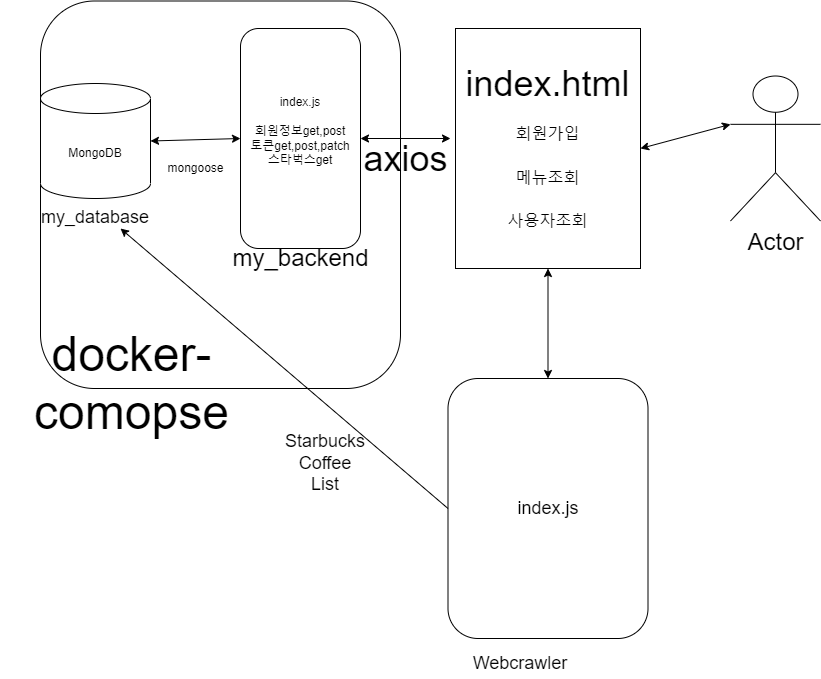

The diagram above was exported from draw.io. Its source (the exported page's mxGraphModel, read from the mxfile embedded in the PNG):
<mxGraphModel dx="1888" dy="613" grid="1" gridSize="10" guides="1" tooltips="1" connect="1" arrows="1" fold="1" page="1" pageScale="1" pageWidth="850" pageHeight="1100" math="0" shadow="0" extFonts="Permanent Marker^https://fonts.googleapis.com/css?family=Permanent+Marker">
  <root>
    <mxCell id="0" />
    <mxCell id="1" parent="0" />
    <mxCell id="AkdUEpya086m0li4Jpv9-16" value="" style="rounded=1;whiteSpace=wrap;html=1;fontSize=24;" vertex="1" parent="1">
      <mxGeometry x="10" y="12.5" width="360" height="387.5" as="geometry" />
    </mxCell>
    <mxCell id="C-vyLk0tnHw3VtMMgP7b-12" value="" style="edgeStyle=entityRelationEdgeStyle;endArrow=ERzeroToMany;startArrow=ERone;endFill=1;startFill=0;" parent="1" target="C-vyLk0tnHw3VtMMgP7b-17" edge="1">
      <mxGeometry width="100" height="100" relative="1" as="geometry">
        <mxPoint x="590" y="115" as="sourcePoint" />
        <mxPoint x="460" y="205" as="targetPoint" />
      </mxGeometry>
    </mxCell>
    <mxCell id="AkdUEpya086m0li4Jpv9-5" value="MongoDB" style="shape=cylinder3;whiteSpace=wrap;html=1;boundedLbl=1;backgroundOutline=1;size=15;" vertex="1" parent="1">
      <mxGeometry x="10" y="95" width="110" height="115" as="geometry" />
    </mxCell>
    <mxCell id="AkdUEpya086m0li4Jpv9-6" value="" style="endArrow=classic;startArrow=classic;html=1;rounded=0;exitX=1;exitY=0.5;exitDx=0;exitDy=0;exitPerimeter=0;entryX=0;entryY=0.5;entryDx=0;entryDy=0;" edge="1" parent="1" source="AkdUEpya086m0li4Jpv9-5" target="AkdUEpya086m0li4Jpv9-8">
      <mxGeometry width="50" height="50" relative="1" as="geometry">
        <mxPoint x="160" y="150" as="sourcePoint" />
        <mxPoint x="210" y="100" as="targetPoint" />
        <Array as="points" />
      </mxGeometry>
    </mxCell>
    <mxCell id="AkdUEpya086m0li4Jpv9-7" value="mongoose&lt;br&gt;" style="text;html=1;align=center;verticalAlign=middle;resizable=0;points=[];autosize=1;strokeColor=none;fillColor=none;" vertex="1" parent="1">
      <mxGeometry x="130" y="170" width="70" height="20" as="geometry" />
    </mxCell>
    <mxCell id="AkdUEpya086m0li4Jpv9-8" value="index.js&lt;br&gt;&lt;br&gt;회원정보get,post&lt;br&gt;토큰get,post,patch&lt;br&gt;스타벅스get&lt;br&gt;&amp;nbsp;" style="rounded=1;whiteSpace=wrap;html=1;" vertex="1" parent="1">
      <mxGeometry x="210" y="40" width="120" height="220" as="geometry" />
    </mxCell>
    <mxCell id="AkdUEpya086m0li4Jpv9-9" value="&lt;font style=&quot;font-size: 24px&quot;&gt;my_backend&lt;/font&gt;" style="text;html=1;align=center;verticalAlign=middle;resizable=0;points=[];autosize=1;strokeColor=none;fillColor=none;" vertex="1" parent="1">
      <mxGeometry x="195" y="260" width="150" height="20" as="geometry" />
    </mxCell>
    <mxCell id="AkdUEpya086m0li4Jpv9-11" value="" style="endArrow=classic;startArrow=classic;html=1;rounded=0;fontSize=36;exitX=1;exitY=0.5;exitDx=0;exitDy=0;" edge="1" parent="1" source="AkdUEpya086m0li4Jpv9-8">
      <mxGeometry width="50" height="50" relative="1" as="geometry">
        <mxPoint x="370" y="180" as="sourcePoint" />
        <mxPoint x="420" y="150" as="targetPoint" />
      </mxGeometry>
    </mxCell>
    <mxCell id="AkdUEpya086m0li4Jpv9-12" value="axios" style="text;html=1;align=center;verticalAlign=middle;resizable=0;points=[];autosize=1;strokeColor=none;fillColor=none;fontSize=36;" vertex="1" parent="1">
      <mxGeometry x="325" y="145" width="100" height="50" as="geometry" />
    </mxCell>
    <mxCell id="AkdUEpya086m0li4Jpv9-13" value="index.html&lt;br&gt;&lt;font size=&quot;3&quot;&gt;회원가입&lt;br&gt;메뉴조회&lt;br&gt;사용자조회&lt;br&gt;&lt;/font&gt;" style="rounded=0;whiteSpace=wrap;html=1;fontSize=36;" vertex="1" parent="1">
      <mxGeometry x="425" y="40" width="185" height="240" as="geometry" />
    </mxCell>
    <mxCell id="AkdUEpya086m0li4Jpv9-14" value="Actor" style="shape=umlActor;verticalLabelPosition=bottom;verticalAlign=top;html=1;outlineConnect=0;fontSize=24;" vertex="1" parent="1">
      <mxGeometry x="700" y="87.5" width="90" height="145" as="geometry" />
    </mxCell>
    <mxCell id="AkdUEpya086m0li4Jpv9-18" value="&lt;font style=&quot;font-size: 48px&quot;&gt;docker-comopse&lt;/font&gt;" style="text;html=1;strokeColor=none;fillColor=none;align=center;verticalAlign=middle;whiteSpace=wrap;rounded=0;fontSize=24;" vertex="1" parent="1">
      <mxGeometry x="-30" y="380" width="262.5" height="30" as="geometry" />
    </mxCell>
    <mxCell id="AkdUEpya086m0li4Jpv9-21" value="&lt;font style=&quot;font-size: 18px&quot;&gt;my_database&lt;/font&gt;" style="text;html=1;strokeColor=none;fillColor=none;align=center;verticalAlign=middle;whiteSpace=wrap;rounded=0;fontSize=48;" vertex="1" parent="1">
      <mxGeometry y="202.5" width="130" height="30" as="geometry" />
    </mxCell>
    <mxCell id="AkdUEpya086m0li4Jpv9-23" value="index.js" style="rounded=1;whiteSpace=wrap;html=1;fontSize=18;" vertex="1" parent="1">
      <mxGeometry x="417.5" y="390" width="200" height="260" as="geometry" />
    </mxCell>
    <mxCell id="AkdUEpya086m0li4Jpv9-24" value="Webcrawler" style="text;html=1;strokeColor=none;fillColor=none;align=center;verticalAlign=middle;whiteSpace=wrap;rounded=0;fontSize=18;" vertex="1" parent="1">
      <mxGeometry x="460" y="660" width="60" height="30" as="geometry" />
    </mxCell>
    <mxCell id="AkdUEpya086m0li4Jpv9-26" value="" style="endArrow=classic;startArrow=classic;html=1;rounded=0;fontSize=18;entryX=0.5;entryY=1;entryDx=0;entryDy=0;exitX=0.5;exitY=0;exitDx=0;exitDy=0;" edge="1" parent="1" source="AkdUEpya086m0li4Jpv9-23" target="AkdUEpya086m0li4Jpv9-13">
      <mxGeometry width="50" height="50" relative="1" as="geometry">
        <mxPoint x="510" y="380" as="sourcePoint" />
        <mxPoint x="560" y="330" as="targetPoint" />
      </mxGeometry>
    </mxCell>
    <mxCell id="AkdUEpya086m0li4Jpv9-27" value="Starbucks Coffee List" style="text;html=1;strokeColor=none;fillColor=none;align=center;verticalAlign=middle;whiteSpace=wrap;rounded=0;fontSize=18;" vertex="1" parent="1">
      <mxGeometry x="265" y="460" width="60" height="30" as="geometry" />
    </mxCell>
    <mxCell id="AkdUEpya086m0li4Jpv9-32" value="" style="endArrow=classic;startArrow=classic;html=1;rounded=0;fontSize=18;entryX=0;entryY=0.3333333333333333;entryDx=0;entryDy=0;entryPerimeter=0;exitX=1;exitY=0.5;exitDx=0;exitDy=0;" edge="1" parent="1" source="AkdUEpya086m0li4Jpv9-13" target="AkdUEpya086m0li4Jpv9-14">
      <mxGeometry width="50" height="50" relative="1" as="geometry">
        <mxPoint x="630" y="190" as="sourcePoint" />
        <mxPoint x="680" y="140" as="targetPoint" />
      </mxGeometry>
    </mxCell>
    <mxCell id="AkdUEpya086m0li4Jpv9-36" value="" style="endArrow=classic;html=1;rounded=0;fontSize=18;exitX=0;exitY=0.5;exitDx=0;exitDy=0;" edge="1" parent="1" source="AkdUEpya086m0li4Jpv9-23">
      <mxGeometry width="50" height="50" relative="1" as="geometry">
        <mxPoint x="470" y="450" as="sourcePoint" />
        <mxPoint x="90" y="240" as="targetPoint" />
      </mxGeometry>
    </mxCell>
  </root>
</mxGraphModel>